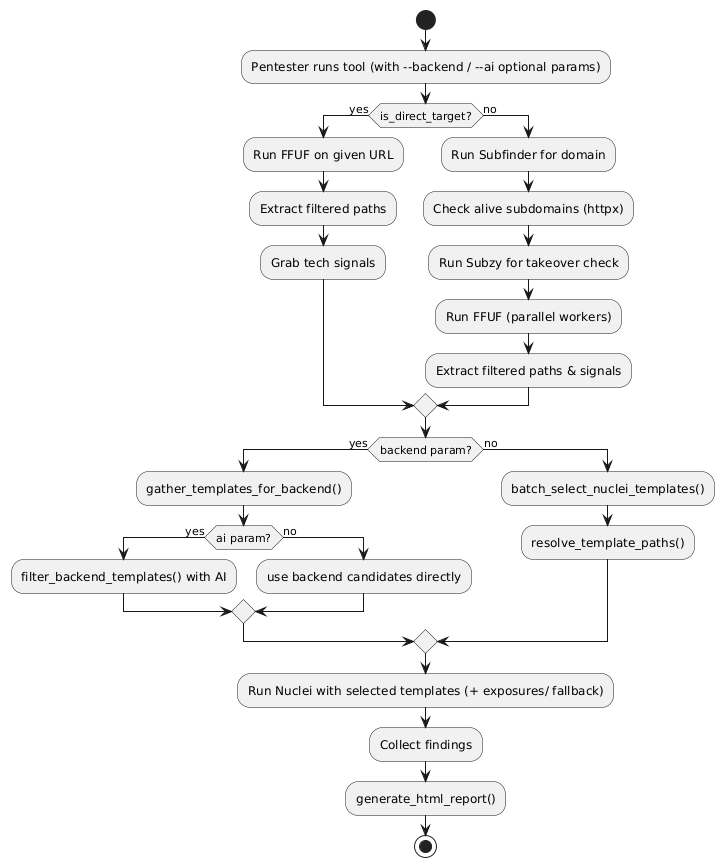

The diagram above was rendered by PlantUML. Its source (embedded in the PNG):
@startuml
start
:Pentester runs tool (with ~--backend / ~--ai optional params);


if (is_direct_target?) then (yes)
  :Run FFUF on given URL;
  :Extract filtered paths;
  :Grab tech signals;
else (no)
  :Run Subfinder for domain;
  :Check alive subdomains (httpx);
  :Run Subzy for takeover check;
  :Run FFUF (parallel workers);
  :Extract filtered paths & signals;
endif

if (backend param?) then (yes)
  :gather_templates_for_backend();
  if (ai param?) then (yes)
    :filter_backend_templates() with AI;
  else (no)
    :use backend candidates directly;
  endif
else (no)
  :batch_select_nuclei_templates();
  :resolve_template_paths();
endif

:Run Nuclei with selected templates (+ exposures/ fallback);
:Collect findings;

:generate_html_report();
stop
@enduml